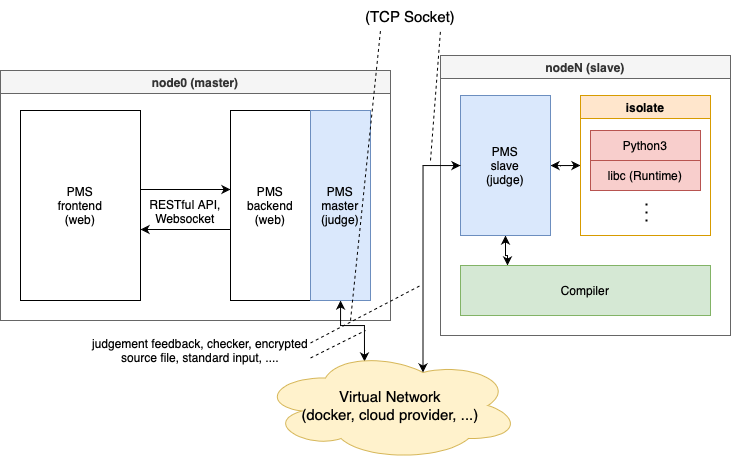

The diagram above was exported from draw.io. Its source (the exported page's mxGraphModel, read from the mxfile embedded in the PNG):
<mxGraphModel dx="795" dy="580" grid="1" gridSize="10" guides="1" tooltips="1" connect="1" arrows="1" fold="1" page="1" pageScale="1" pageWidth="850" pageHeight="1100" math="0" shadow="0">
  <root>
    <mxCell id="0" />
    <mxCell id="1" parent="0" />
    <mxCell id="4iNnXzUyCPbOC1CQ8-5T-1" value="PMS&lt;br&gt;frontend&lt;br&gt;(web)" style="rounded=0;whiteSpace=wrap;html=1;" vertex="1" parent="1">
      <mxGeometry x="160" y="200" width="120" height="190" as="geometry" />
    </mxCell>
    <mxCell id="4iNnXzUyCPbOC1CQ8-5T-2" value="PMS&lt;br&gt;backend&lt;br&gt;(web)" style="rounded=0;whiteSpace=wrap;html=1;" vertex="1" parent="1">
      <mxGeometry x="370" y="200" width="80" height="190" as="geometry" />
    </mxCell>
    <mxCell id="4iNnXzUyCPbOC1CQ8-5T-3" value="" style="endArrow=classic;html=1;rounded=0;entryX=1;entryY=0.75;entryDx=0;entryDy=0;exitX=0;exitY=0.75;exitDx=0;exitDy=0;" edge="1" parent="1">
      <mxGeometry width="50" height="50" relative="1" as="geometry">
        <mxPoint x="370" y="319" as="sourcePoint" />
        <mxPoint x="280" y="319" as="targetPoint" />
      </mxGeometry>
    </mxCell>
    <mxCell id="4iNnXzUyCPbOC1CQ8-5T-4" value="" style="endArrow=none;html=1;rounded=0;entryX=1;entryY=0.25;entryDx=0;entryDy=0;exitX=0;exitY=0.25;exitDx=0;exitDy=0;startArrow=classic;startFill=1;endFill=0;" edge="1" parent="1">
      <mxGeometry width="50" height="50" relative="1" as="geometry">
        <mxPoint x="370" y="279" as="sourcePoint" />
        <mxPoint x="280" y="279" as="targetPoint" />
      </mxGeometry>
    </mxCell>
    <mxCell id="4iNnXzUyCPbOC1CQ8-5T-5" value="RESTful API,&lt;br&gt;Websocket" style="text;html=1;strokeColor=none;fillColor=none;align=center;verticalAlign=middle;whiteSpace=wrap;rounded=0;" vertex="1" parent="1">
      <mxGeometry x="280" y="282" width="90" height="38" as="geometry" />
    </mxCell>
    <mxCell id="4iNnXzUyCPbOC1CQ8-5T-7" value="node0 (master)" style="swimlane;fillColor=#f5f5f5;fontColor=#333333;strokeColor=#666666;" vertex="1" parent="1">
      <mxGeometry x="140" y="160" width="390" height="250" as="geometry" />
    </mxCell>
    <mxCell id="4iNnXzUyCPbOC1CQ8-5T-34" value="" style="endArrow=none;dashed=1;html=1;rounded=0;fontFamily=Helvetica;fontSize=10;exitX=1;exitY=0.75;exitDx=0;exitDy=0;" edge="1" parent="4iNnXzUyCPbOC1CQ8-5T-7" source="4iNnXzUyCPbOC1CQ8-5T-33">
      <mxGeometry width="50" height="50" relative="1" as="geometry">
        <mxPoint x="315" y="280" as="sourcePoint" />
        <mxPoint x="365" y="260" as="targetPoint" />
      </mxGeometry>
    </mxCell>
    <mxCell id="4iNnXzUyCPbOC1CQ8-5T-24" style="edgeStyle=orthogonalEdgeStyle;rounded=0;orthogonalLoop=1;jettySize=auto;html=1;fontSize=18;startArrow=classic;startFill=1;endArrow=classic;endFill=1;entryX=0.4;entryY=0.1;entryDx=0;entryDy=0;entryPerimeter=0;" edge="1" parent="1" source="4iNnXzUyCPbOC1CQ8-5T-6" target="4iNnXzUyCPbOC1CQ8-5T-23">
      <mxGeometry relative="1" as="geometry" />
    </mxCell>
    <mxCell id="4iNnXzUyCPbOC1CQ8-5T-6" value="PMS&lt;br&gt;master&lt;br&gt;(judge)" style="rounded=0;whiteSpace=wrap;html=1;fillColor=#dae8fc;strokeColor=#6c8ebf;" vertex="1" parent="1">
      <mxGeometry x="450" y="200" width="60" height="190" as="geometry" />
    </mxCell>
    <mxCell id="4iNnXzUyCPbOC1CQ8-5T-8" value="nodeN (slave)" style="swimlane;fillColor=#f5f5f5;strokeColor=#666666;fontColor=#333333;" vertex="1" parent="1">
      <mxGeometry x="580" y="145" width="290" height="280" as="geometry" />
    </mxCell>
    <mxCell id="4iNnXzUyCPbOC1CQ8-5T-13" style="edgeStyle=orthogonalEdgeStyle;rounded=0;orthogonalLoop=1;jettySize=auto;html=1;startArrow=classic;startFill=1;endArrow=classic;endFill=1;entryX=0.188;entryY=0;entryDx=0;entryDy=0;entryPerimeter=0;" edge="1" parent="4iNnXzUyCPbOC1CQ8-5T-8" source="4iNnXzUyCPbOC1CQ8-5T-9" target="4iNnXzUyCPbOC1CQ8-5T-11">
      <mxGeometry relative="1" as="geometry">
        <mxPoint x="65" y="217" as="targetPoint" />
      </mxGeometry>
    </mxCell>
    <mxCell id="4iNnXzUyCPbOC1CQ8-5T-30" style="edgeStyle=orthogonalEdgeStyle;rounded=0;orthogonalLoop=1;jettySize=auto;html=1;entryX=0;entryY=0.5;entryDx=0;entryDy=0;fontSize=15;startArrow=classic;startFill=1;endArrow=classic;endFill=1;" edge="1" parent="4iNnXzUyCPbOC1CQ8-5T-8" source="4iNnXzUyCPbOC1CQ8-5T-9" target="4iNnXzUyCPbOC1CQ8-5T-10">
      <mxGeometry relative="1" as="geometry" />
    </mxCell>
    <mxCell id="4iNnXzUyCPbOC1CQ8-5T-9" value="PMS&lt;br&gt;slave&lt;br&gt;(judge)" style="rounded=0;whiteSpace=wrap;html=1;fillColor=#dae8fc;strokeColor=#6c8ebf;" vertex="1" parent="4iNnXzUyCPbOC1CQ8-5T-8">
      <mxGeometry x="20" y="40" width="90" height="140" as="geometry" />
    </mxCell>
    <mxCell id="4iNnXzUyCPbOC1CQ8-5T-10" value="isolate" style="swimlane;fillColor=#ffe6cc;strokeColor=#d79b00;" vertex="1" parent="4iNnXzUyCPbOC1CQ8-5T-8">
      <mxGeometry x="140" y="40" width="130" height="140" as="geometry" />
    </mxCell>
    <mxCell id="4iNnXzUyCPbOC1CQ8-5T-14" value="Python3" style="rounded=0;whiteSpace=wrap;html=1;fillColor=#f8cecc;strokeColor=#b85450;" vertex="1" parent="4iNnXzUyCPbOC1CQ8-5T-10">
      <mxGeometry x="10" y="35" width="110" height="30" as="geometry" />
    </mxCell>
    <mxCell id="4iNnXzUyCPbOC1CQ8-5T-15" value="libc (Runtime)" style="rounded=0;whiteSpace=wrap;html=1;fillColor=#f8cecc;strokeColor=#b85450;" vertex="1" parent="4iNnXzUyCPbOC1CQ8-5T-10">
      <mxGeometry x="10" y="65" width="110" height="30" as="geometry" />
    </mxCell>
    <mxCell id="4iNnXzUyCPbOC1CQ8-5T-16" value="" style="endArrow=none;dashed=1;html=1;dashPattern=1 3;strokeWidth=2;rounded=0;" edge="1" parent="4iNnXzUyCPbOC1CQ8-5T-10">
      <mxGeometry width="50" height="50" relative="1" as="geometry">
        <mxPoint x="66" y="126" as="sourcePoint" />
        <mxPoint x="66" y="106" as="targetPoint" />
      </mxGeometry>
    </mxCell>
    <mxCell id="4iNnXzUyCPbOC1CQ8-5T-11" value="Compiler" style="rounded=0;whiteSpace=wrap;html=1;fillColor=#d5e8d4;strokeColor=#82b366;" vertex="1" parent="4iNnXzUyCPbOC1CQ8-5T-8">
      <mxGeometry x="20" y="210" width="250" height="50" as="geometry" />
    </mxCell>
    <mxCell id="4iNnXzUyCPbOC1CQ8-5T-23" value="&lt;font style=&quot;font-size: 15px;&quot;&gt;Virtual Network&lt;br&gt;(docker, cloud provider, ...)&lt;br&gt;&lt;/font&gt;" style="ellipse;shape=cloud;whiteSpace=wrap;html=1;fillColor=#fff2cc;strokeColor=#d6b656;" vertex="1" parent="1">
      <mxGeometry x="400" y="440" width="260" height="110" as="geometry" />
    </mxCell>
    <mxCell id="4iNnXzUyCPbOC1CQ8-5T-25" style="edgeStyle=orthogonalEdgeStyle;rounded=0;orthogonalLoop=1;jettySize=auto;html=1;entryX=0.625;entryY=0.2;entryDx=0;entryDy=0;entryPerimeter=0;fontSize=18;startArrow=classic;startFill=1;endArrow=classic;endFill=1;" edge="1" parent="1" source="4iNnXzUyCPbOC1CQ8-5T-9" target="4iNnXzUyCPbOC1CQ8-5T-23">
      <mxGeometry relative="1" as="geometry">
        <Array as="points">
          <mxPoint x="563" y="255" />
        </Array>
      </mxGeometry>
    </mxCell>
    <mxCell id="4iNnXzUyCPbOC1CQ8-5T-27" value="&lt;font style=&quot;font-size: 15px;&quot;&gt;(TCP Socket)&lt;/font&gt;" style="text;html=1;strokeColor=none;fillColor=none;align=center;verticalAlign=middle;whiteSpace=wrap;rounded=0;fontSize=18;" vertex="1" parent="1">
      <mxGeometry x="490" y="90" width="120" height="30" as="geometry" />
    </mxCell>
    <mxCell id="4iNnXzUyCPbOC1CQ8-5T-28" value="" style="endArrow=none;dashed=1;html=1;rounded=0;fontSize=18;entryX=0.25;entryY=1;entryDx=0;entryDy=0;" edge="1" parent="1" target="4iNnXzUyCPbOC1CQ8-5T-27">
      <mxGeometry width="50" height="50" relative="1" as="geometry">
        <mxPoint x="490" y="410" as="sourcePoint" />
        <mxPoint x="540" y="230" as="targetPoint" />
      </mxGeometry>
    </mxCell>
    <mxCell id="4iNnXzUyCPbOC1CQ8-5T-29" value="" style="endArrow=none;dashed=1;html=1;rounded=0;fontSize=18;entryX=0.75;entryY=1;entryDx=0;entryDy=0;" edge="1" parent="1" target="4iNnXzUyCPbOC1CQ8-5T-27">
      <mxGeometry width="50" height="50" relative="1" as="geometry">
        <mxPoint x="570" y="250" as="sourcePoint" />
        <mxPoint x="540" y="230" as="targetPoint" />
      </mxGeometry>
    </mxCell>
    <mxCell id="4iNnXzUyCPbOC1CQ8-5T-33" value="&lt;font style=&quot;font-size: 12px;&quot;&gt;judgement&amp;nbsp;feedback, checker, encrypted source file, standard input, ....&lt;/font&gt;" style="text;html=1;strokeColor=none;fillColor=none;align=center;verticalAlign=middle;whiteSpace=wrap;rounded=0;fontSize=12;" vertex="1" parent="1">
      <mxGeometry x="230" y="425" width="220" height="30" as="geometry" />
    </mxCell>
    <mxCell id="4iNnXzUyCPbOC1CQ8-5T-35" value="" style="endArrow=none;dashed=1;html=1;rounded=0;fontFamily=Helvetica;fontSize=10;exitX=1;exitY=0.25;exitDx=0;exitDy=0;" edge="1" parent="1" source="4iNnXzUyCPbOC1CQ8-5T-33">
      <mxGeometry width="50" height="50" relative="1" as="geometry">
        <mxPoint x="520" y="425" as="sourcePoint" />
        <mxPoint x="560" y="375" as="targetPoint" />
      </mxGeometry>
    </mxCell>
  </root>
</mxGraphModel>